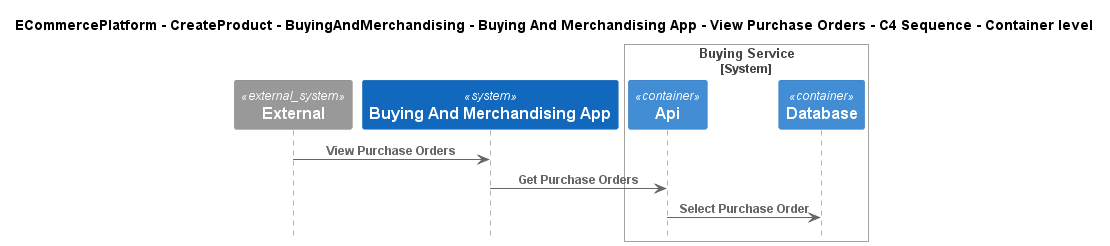

The diagram above was rendered by PlantUML. Its source (embedded in the PNG):
@startuml
!include ..\..\..\..\..\..\..\.c4s\C4_Sequence.puml

title ECommercePlatform - CreateProduct - BuyingAndMerchandising - Buying And Merchandising App - View Purchase Orders - C4 Sequence - Container level

System_Ext(C4InterFlow.SoftwareSystems.ExternalSystem, "External", "")
System(ECommercePlatform.CreateProduct.BuyingAndMerchandising.SoftwareSystems.BuyingAndMerchandisingApp, "Buying And Merchandising App", "")

System_Boundary(ECommercePlatform.CreateProduct.BuyingAndMerchandising.SoftwareSystems.BuyingService, "Buying Service")
    Container(ECommercePlatform.CreateProduct.BuyingAndMerchandising.SoftwareSystems.BuyingService.Containers.Api, "Api", "", "")
    Container(ECommercePlatform.CreateProduct.BuyingAndMerchandising.SoftwareSystems.BuyingService.Containers.Database, "Database", "", "")
Boundary_End()

Rel(C4InterFlow.SoftwareSystems.ExternalSystem, ECommercePlatform.CreateProduct.BuyingAndMerchandising.SoftwareSystems.BuyingAndMerchandisingApp, "View Purchase Orders")
Rel(ECommercePlatform.CreateProduct.BuyingAndMerchandising.SoftwareSystems.BuyingAndMerchandisingApp, ECommercePlatform.CreateProduct.BuyingAndMerchandising.SoftwareSystems.BuyingService.Containers.Api, "Get Purchase Orders")
Rel(ECommercePlatform.CreateProduct.BuyingAndMerchandising.SoftwareSystems.BuyingService.Containers.Api, ECommercePlatform.CreateProduct.BuyingAndMerchandising.SoftwareSystems.BuyingService.Containers.Database, "Select Purchase Order")


@enduml